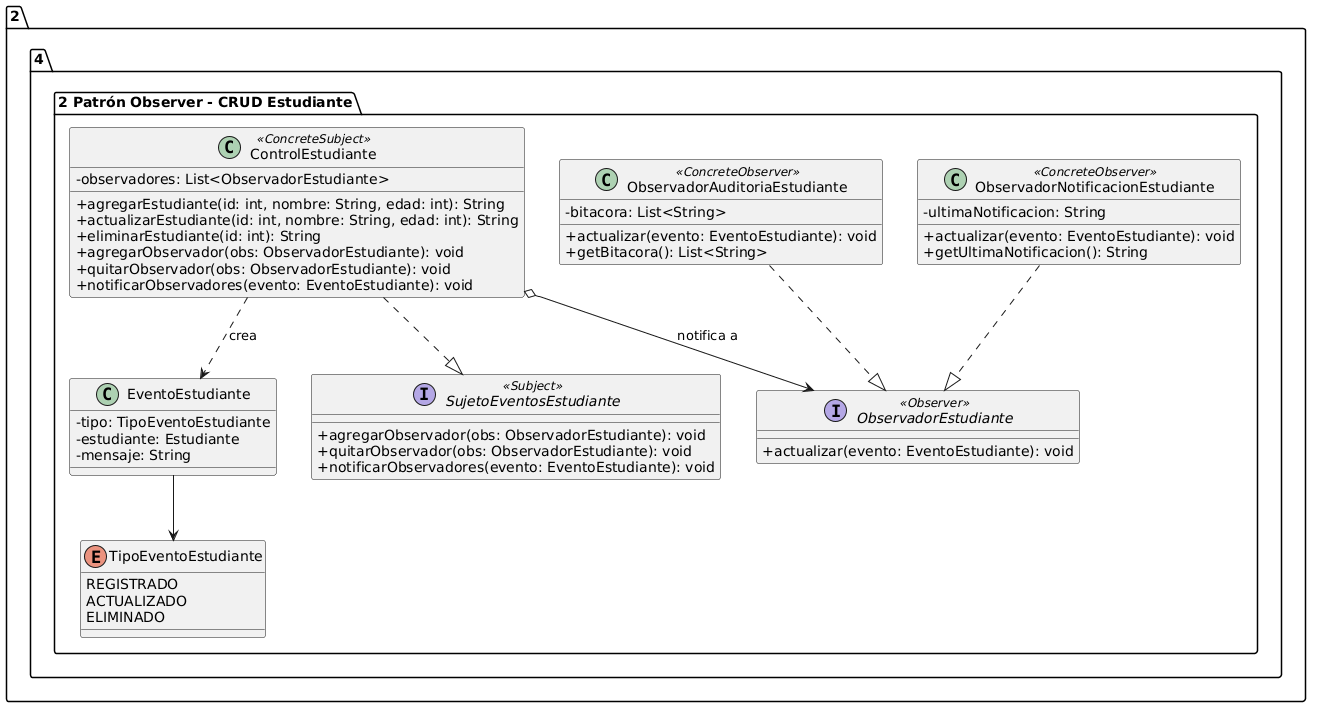

The diagram above was rendered by PlantUML. Its source (embedded in the PNG):
@startuml
skinparam classAttributeIconSize 0
skinparam shadowing false
skinparam defaultFontName Arial

package "2.4.2 Patrón Observer - CRUD Estudiante" {
  interface "SujetoEventosEstudiante" <<Subject>> {
    + agregarObservador(obs: ObservadorEstudiante): void
    + quitarObservador(obs: ObservadorEstudiante): void
    + notificarObservadores(evento: EventoEstudiante): void
  }

  class "ControlEstudiante" <<ConcreteSubject>> {
    - observadores: List<ObservadorEstudiante>
    + agregarEstudiante(id: int, nombre: String, edad: int): String
    + actualizarEstudiante(id: int, nombre: String, edad: int): String
    + eliminarEstudiante(id: int): String
    + agregarObservador(obs: ObservadorEstudiante): void
    + quitarObservador(obs: ObservadorEstudiante): void
    + notificarObservadores(evento: EventoEstudiante): void
  }

  interface "ObservadorEstudiante" <<Observer>> {
    + actualizar(evento: EventoEstudiante): void
  }

  class "ObservadorAuditoriaEstudiante" <<ConcreteObserver>> {
    - bitacora: List<String>
    + actualizar(evento: EventoEstudiante): void
    + getBitacora(): List<String>
  }

  class "ObservadorNotificacionEstudiante" <<ConcreteObserver>> {
    - ultimaNotificacion: String
    + actualizar(evento: EventoEstudiante): void
    + getUltimaNotificacion(): String
  }

  class "EventoEstudiante" {
    - tipo: TipoEventoEstudiante
    - estudiante: Estudiante
    - mensaje: String
  }

  enum "TipoEventoEstudiante" {
    REGISTRADO
    ACTUALIZADO
    ELIMINADO
  }
}

ControlEstudiante ..|> SujetoEventosEstudiante
ControlEstudiante o--> ObservadorEstudiante : notifica a
ObservadorAuditoriaEstudiante ..|> ObservadorEstudiante
ObservadorNotificacionEstudiante ..|> ObservadorEstudiante
ControlEstudiante ..> EventoEstudiante : crea
EventoEstudiante --> TipoEventoEstudiante
@enduml